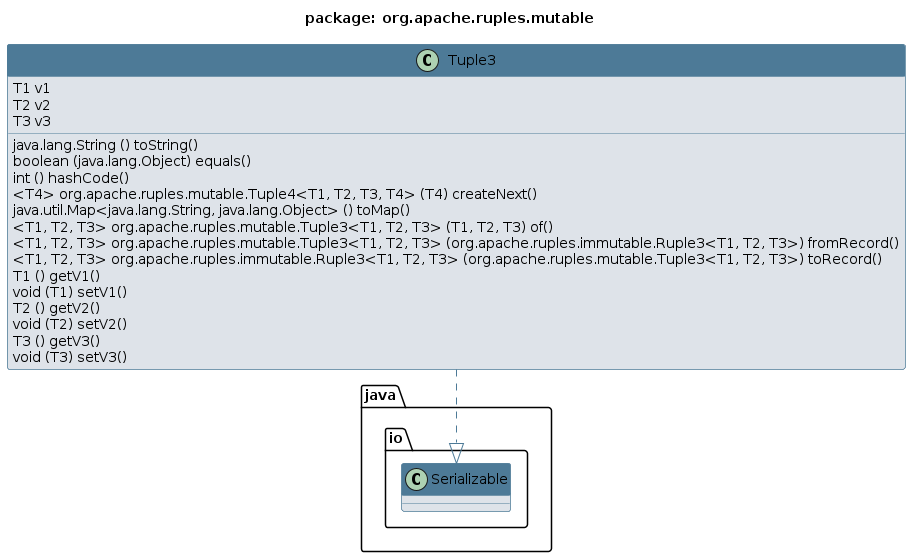

The diagram above was rendered by PlantUML. Its source (embedded in the PNG):
@startuml 
skinparam class { 
 BackgroundColor #DEE3E9 
 ArrowColor #4D7A97 
 BorderColor #4D7A97 
}
top to bottom direction 
title package: org.apache.ruples.mutable
skinparam titleBackgroundColor White
skinparam classHeaderBackgroundColor #4D7A97
skinparam stereotypeCBackgroundColor #F8981D


class Tuple3 {
  T1 v1
  T2 v2
  T3 v3
  java.lang.String () toString()
  boolean (java.lang.Object) equals()
  int () hashCode()
  <T4> org.apache.ruples.mutable.Tuple4<T1, T2, T3, T4> (T4) createNext()
  java.util.Map<java.lang.String, java.lang.Object> () toMap()
  <T1, T2, T3> org.apache.ruples.mutable.Tuple3<T1, T2, T3> (T1, T2, T3) of()
  <T1, T2, T3> org.apache.ruples.mutable.Tuple3<T1, T2, T3> (org.apache.ruples.immutable.Ruple3<T1, T2, T3>) fromRecord()
  <T1, T2, T3> org.apache.ruples.immutable.Ruple3<T1, T2, T3> (org.apache.ruples.mutable.Tuple3<T1, T2, T3>) toRecord()
  T1 () getV1()
  void (T1) setV1()
  T2 () getV2()
  void (T2) setV2()
  T3 () getV3()
  void (T3) setV3()
}
Tuple3 ..|> java.io.Serializable
@enduml